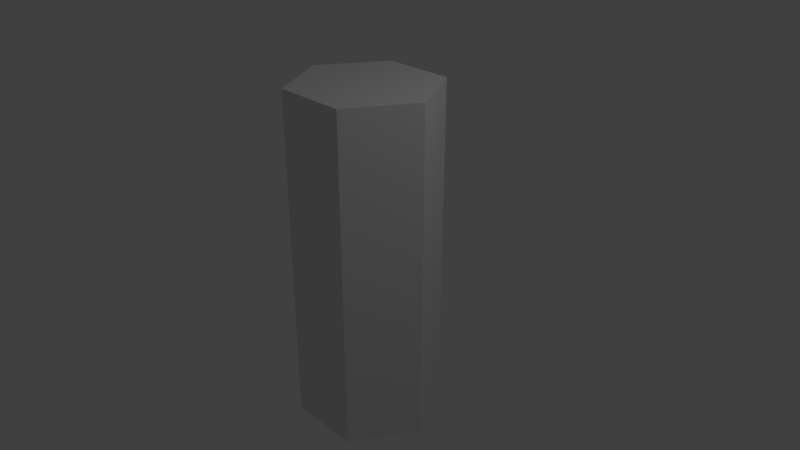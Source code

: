 # Source: untitled.blend  (saved by Blender 2.79.0; exported with 4.5.12 LTS)
import bpy
from mathutils import Matrix  # noqa: F401  (used for matrix-valued properties, if any)

bpy.ops.wm.read_factory_settings(use_empty=True)
scene = bpy.context.scene
scene.name = 'Scene'

# ---- collections
col_collection_1 = bpy.data.collections.new('Collection 1'); scene.collection.children.link(col_collection_1)

# ---- world
world_world = bpy.data.worlds.new('World'); scene.world = world_world
world_world.color = (0.05088, 0.05088, 0.05088)
world_world.use_sun_shadow = False
world_world.sun_shadow_jitter_overblur = 0.0
world_world.cycles.sampling_method = 'MANUAL'

# ---- cameras
cam_camera = bpy.data.cameras.new('Camera')
cam_camera.clip_end = 100.0
cam_camera.lens = 35.0
cam_camera.sensor_width = 32.0
cam_camera.sensor_height = 18.0
cam_camera.ortho_scale = 7.314
cam_camera.dof.focus_distance = 0.0
cam_camera.dof.aperture_fstop = 128.0

# ---- lights
light_lamp = bpy.data.lights.new('Lamp', 'POINT')
light_lamp.transmission_factor = 0.0
light_lamp.cutoff_distance = 30.0
light_lamp.energy = 100.0
light_lamp.shadow_buffer_clip_start = 1.001
light_lamp.shadow_soft_size = 0.1
light_lamp.shadow_maximum_resolution = 0.006
light_lamp.use_absolute_resolution = True

# ---- meshes
me_cube_010 = bpy.data.meshes.new('Cube.010')
me_cube_010.from_pydata([(0.4899, 0.8476, -2.274), (0.4899, 0.8476, 2.274), (0.4937, -0.859, -2.274), (0.4937, -0.859, 2.274), (-0.4899, 0.8476, -2.274), (-0.4899, 0.8476, 2.274), (-0.4937, -0.859, -2.274), (-0.4937, -0.859, 2.274), (0.9898, -0.007644, -2.274), (0.9898, -0.007644, 2.274), (-0.9898, -0.007644, -2.274), (-0.9898, -0.007644, 2.274)], [], [(8, 9, 3, 2), (2, 3, 7, 6), (10, 11, 5, 4), (4, 5, 1, 0), (8, 10, 4, 0), (11, 9, 1, 5), (7, 3, 9, 11), (2, 6, 10, 8), (6, 7, 11, 10), (0, 1, 9, 8)])
me_cube_010.use_remesh_preserve_volume = False
me_cube_010.use_remesh_preserve_attributes = False
me_cube_010.use_mirror_vertex_groups = False
me_cube_010.update()

# ---- objects
ob_cube = bpy.data.objects.new('Cube', me_cube_010)
ob_lamp = bpy.data.objects.new('Lamp', light_lamp)
ob_camera = bpy.data.objects.new('Camera', cam_camera)

# ---- transforms, parenting, visibility, modifiers, constraints
ob_cube.location = (0.0, 0.0, 0.0)
ob_cube.lineart.crease_threshold = 0.0
ob_lamp.location = (4.076, 1.005, 5.904)
ob_lamp.rotation_euler = (0.6503, 0.05522, 1.866)
ob_lamp.lock_rotations_4d = False
ob_lamp.empty_display_type = 'ARROWS'
ob_lamp.color = (0.0, 0.0, 0.0, 0.0)
ob_lamp.lineart.crease_threshold = 0.0
ob_camera.location = (7.481, -6.508, 5.344)
ob_camera.rotation_euler = (1.109, 0.0, 0.8149)
ob_camera.lock_rotations_4d = False
ob_camera.empty_display_type = 'ARROWS'
ob_camera.color = (0.0, 0.0, 0.0, 0.0)
ob_camera.display_type = 'WIRE'
ob_camera.lineart.crease_threshold = 0.0

# ---- collection membership
col_collection_1.objects.link(ob_cube)
col_collection_1.objects.link(ob_lamp)
col_collection_1.objects.link(ob_camera)

# ---- scene / render settings (as saved in the file)
scene.camera = ob_camera
scene.frame_start = 1; scene.frame_end = 250; scene.frame_set(1)
scene.render.engine = 'BLENDER_EEVEE_NEXT'
scene.render.resolution_percentage = 50
scene.render.dither_intensity = 0.0
scene.cycles.use_denoising = False
scene.cycles.samples = 128
scene.cycles.sampling_pattern = 'TABULATED_SOBOL'
scene.cycles.use_adaptive_sampling = False
scene.cycles.use_light_tree = False
scene.cycles.blur_glossy = 0.0
scene.cycles.sample_clamp_indirect = 0.0
scene.view_settings.view_transform = 'Standard'
bpy.context.view_layer.update()
